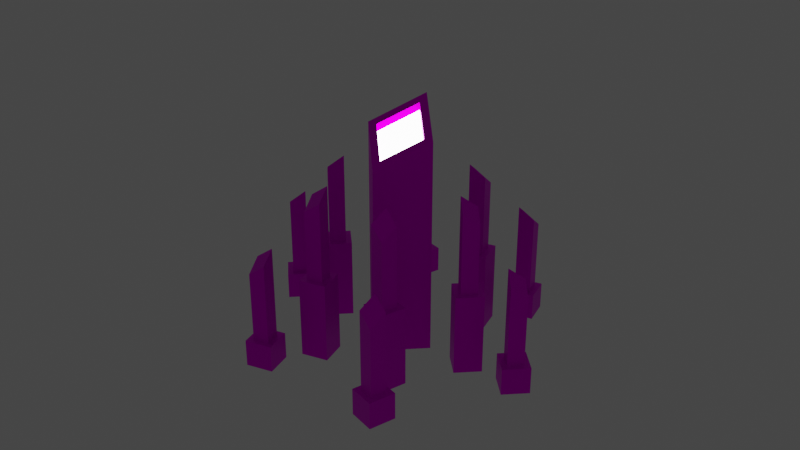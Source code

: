 # Source: outpostAlternate.blend  (saved by Blender 3.6.11; exported with 4.5.12 LTS)
import bpy
from mathutils import Matrix  # noqa: F401  (used for matrix-valued properties, if any)

bpy.ops.wm.read_factory_settings(use_empty=True)
scene = bpy.context.scene
scene.name = 'Scene'

# ---- collections
col_collection = bpy.data.collections.new('Collection'); scene.collection.children.link(col_collection)

# ---- images (referenced by path relative to the original .blend; pixels are not part of the script)
import os
ASSET_DIR = os.environ.get("B2B_ASSET_DIR", "")  # directory of the original .blend (textures are referenced by path, not embedded)
HERE = os.path.dirname(os.path.abspath(__file__))  # packed textures are extracted next to this script under _unpacked/

def load_image(name, relpath, width, height, colorspace="sRGB"):
    """Load a texture the original file referenced (path relative to the .blend, or extracted next to this script)."""
    p = next((c for c in (os.path.join(HERE, relpath), os.path.join(ASSET_DIR, relpath)) if relpath and os.path.exists(c)), "")
    if p:
        img = bpy.data.images.load(p, check_existing=True)
        img.name = name
    else:  # same state as the original file: an image datablock whose file is absent (Cycles renders it pink)
        img = bpy.data.images.new(name, width, height)
        img.source = "FILE"
        img.filepath = "//" + (relpath or name)
    img.colorspace_settings.name = colorspace
    return img
img_metaltexture_jpg_001 = load_image('metalTexture.jpg.001', 'textures/metalTexture.jpg', 1024, 1024, 'sRGB')

# ---- materials (node trees are filled in below, after node groups)
mat_material = bpy.data.materials.new('Material')
mat_material.alpha_threshold = 0.0
mat_material.use_transparent_shadow = False
mat_material.roughness = 0.5
mat_material.line_color = (0.0, 0.0, 0.0, 1.0)
mat_iron = bpy.data.materials.new('Iron')
mat_iron.use_transparent_shadow = False
mat_light = bpy.data.materials.new('Light')
mat_light.use_transparent_shadow = False

# ---- material node trees
mat_material.use_nodes = True; mat_material.node_tree.nodes.clear()
_N = mat_material.node_tree.nodes; _L = mat_material.node_tree.links
n0 = _N.new('ShaderNodeOutputMaterial'); n0.name = 'Material Output'; n0.location = (300, 300)
n1 = _N.new('ShaderNodeBsdfPrincipled'); n1.name = 'Principled BSDF'; n1.location = (10, 300)
n1.distribution = 'GGX'
n1.subsurface_method = 'RANDOM_WALK_SKIN'
n1.inputs[3].default_value = 1.45
n1.inputs[27].default_value = (0.0, 0.0, 0.0, 1.0)
n1.inputs[28].default_value = 1.0
_L.new(n1.outputs[0], n0.inputs[0])
n0.is_active_output = True
mat_iron.use_nodes = True; mat_iron.node_tree.nodes.clear()
_N = mat_iron.node_tree.nodes; _L = mat_iron.node_tree.links
n0 = _N.new('ShaderNodeBsdfPrincipled'); n0.name = 'Principled BSDF'; n0.location = (159, 300)
n0.distribution = 'GGX'
n0.subsurface_method = 'RANDOM_WALK_SKIN'
n0.inputs[1].default_value = 1.0
n0.inputs[3].default_value = 1.45
n0.inputs[27].default_value = (0.0, 0.0, 0.0, 1.0)
n0.inputs[28].default_value = 1.0
n1 = _N.new('ShaderNodeOutputMaterial'); n1.name = 'Material Output'; n1.location = (449, 300)
n2 = _N.new('ShaderNodeTexImage'); n2.name = 'Image Texture'; n2.location = (-225, 254)
n2.image = img_metaltexture_jpg_001
n2.projection = 'SPHERE'
n2.interpolation = 'Smart'
_L.new(n0.outputs[0], n1.inputs[0])
_L.new(n2.outputs[0], n0.inputs[0])
n1.is_active_output = True
mat_light.use_nodes = True; mat_light.node_tree.nodes.clear()
_N = mat_light.node_tree.nodes; _L = mat_light.node_tree.links
n0 = _N.new('ShaderNodeBsdfPrincipled'); n0.name = 'Principled BSDF'; n0.location = (10, 300)
n0.distribution = 'GGX'
n0.subsurface_method = 'RANDOM_WALK_SKIN'
n0.inputs[3].default_value = 1.45
n0.inputs[28].default_value = 10.0
n1 = _N.new('ShaderNodeOutputMaterial'); n1.name = 'Material Output'; n1.location = (300, 300)
_L.new(n0.outputs[0], n1.inputs[0])
n1.is_active_output = True

# ---- world
world_world = bpy.data.worlds.new('World'); scene.world = world_world
world_world.use_nodes = True; world_world.node_tree.nodes.clear()
_N = world_world.node_tree.nodes; _L = world_world.node_tree.links
n0 = _N.new('ShaderNodeOutputWorld'); n0.name = 'World Output'; n0.location = (300, 300)
n1 = _N.new('ShaderNodeBackground'); n1.name = 'Background'; n1.location = (10, 300)
n1.inputs[0].default_value = (0.05088, 0.05088, 0.05088, 1.0)
_L.new(n1.outputs[0], n0.inputs[0])
n0.is_active_output = True
world_world.color = (0.05088, 0.05088, 0.05088)
world_world.use_sun_shadow = False
world_world.sun_shadow_jitter_overblur = 0.0

# ---- meshes
me_cube = bpy.data.meshes.new('Cube')
me_cube.from_pydata([(0.7333, 0.7333, 7.0), (1.0, 1.0, -1.0), (0.7333, -0.7333, 6.267), (1.0, -1.0, -1.0), (-0.7333, 0.7333, 7.733), (-1.0, 1.0, -1.0), (-0.7333, -0.7333, 7.0), (-1.0, -1.0, -1.0), (1.0, -1.0, 6.0), (-1.0, -1.0, 7.0), (1.0, 1.0, 7.0), (-1.0, 1.0, 8.0), (0.7333, -0.7333, 5.993), (-0.7333, -0.7333, 6.726), (0.7333, 0.7333, 6.726), (-0.7333, 0.7333, 7.46), (2.621, 1.621, -1.0), (2.416, 1.827, 2.0), (1.621, 1.621, -1.0), (1.827, 1.827, 2.0), (2.621, 2.621, -1.0), (2.416, 2.416, 2.0), (1.621, 2.621, -1.0), (1.827, 2.416, 2.0), (2.621, 1.621, 2.0), (1.621, 1.621, 2.0), (1.621, 2.621, 2.0), (2.621, 2.621, 2.0), (2.416, 1.827, 5.0), (1.827, 1.827, 5.416), (1.827, 2.416, 5.0), (2.416, 2.416, 4.584), (3.036, 3.036, -1.0), (4.036, 3.036, -1.0), (4.036, 3.036, 0.0), (3.036, 3.036, 0.0), (3.036, 4.036, -1.0), (3.036, 4.036, 0.0), (4.036, 4.036, -1.0), (4.036, 4.036, 0.0), (3.83, 3.241, 0.0), (3.241, 3.241, 0.0), (3.241, 3.83, 0.0), (3.83, 3.83, 0.0), (3.83, 3.241, 3.0), (3.241, 3.241, 3.416), (3.241, 3.83, 3.0), (3.83, 3.83, 2.584), (-1.621, -1.621, -1.0), (-2.621, -1.621, -1.0), (-2.621, -1.621, 2.0), (-1.621, -1.621, 2.0), (-1.621, -2.621, -1.0), (-1.621, -2.621, 2.0), (-2.621, -2.621, -1.0), (-2.621, -2.621, 2.0), (-2.416, -1.827, 2.0), (-1.827, -1.827, 2.0), (-1.827, -2.416, 2.0), (-2.416, -2.416, 2.0), (-2.416, -1.827, 5.0), (-1.827, -1.827, 5.416), (-1.827, -2.416, 5.0), (-2.416, -2.416, 4.584), (-3.036, -3.036, -1.0), (-4.036, -3.036, -1.0), (-4.036, -3.036, 0.0), (-3.036, -3.036, 0.0), (-3.036, -4.036, -1.0), (-3.036, -4.036, 0.0), (-4.036, -4.036, -1.0), (-4.036, -4.036, 0.0), (-3.83, -3.241, 0.0), (-3.241, -3.241, 0.0), (-3.241, -3.83, 0.0), (-3.83, -3.83, 0.0), (-3.83, -3.241, 3.0), (-3.241, -3.241, 3.416), (-3.241, -3.83, 3.0), (-3.83, -3.83, 2.584), (-0.5934, 2.215, -1.0), (-0.09344, 3.081, -1.0), (-0.09344, 3.081, 2.0), (-0.5934, 2.215, 2.0), (-1.459, 2.715, -1.0), (-1.459, 2.715, 2.0), (-0.9595, 3.581, -1.0), (-0.9595, 3.581, 2.0), (-0.3743, 3.006, 2.0), (-0.6687, 2.496, 2.0), (-1.179, 2.79, 2.0), (-0.8842, 3.3, 2.0), (-0.3743, 3.006, 5.0), (-0.6687, 2.496, 5.416), (-1.179, 2.79, 5.0), (-0.8842, 3.3, 4.584), (-1.111, 4.147, -1.0), (-0.6111, 5.013, -1.0), (-0.6111, 5.013, 0.0), (-1.111, 4.147, 0.0), (-1.977, 4.647, -1.0), (-1.977, 4.647, 0.0), (-1.477, 5.513, -1.0), (-1.477, 5.513, 0.0), (-0.8919, 4.937, 0.0), (-1.186, 4.427, 0.0), (-1.696, 4.722, 0.0), (-1.402, 5.232, 0.0), (-0.8919, 4.937, 3.0), (-1.186, 4.427, 3.416), (-1.696, 4.722, 3.0), (-1.402, 5.232, 2.584), (0.5934, -2.215, -1.0), (0.09344, -3.081, -1.0), (0.09344, -3.081, 2.0), (0.5934, -2.215, 2.0), (1.459, -2.715, -1.0), (1.459, -2.715, 2.0), (0.9595, -3.581, -1.0), (0.9595, -3.581, 2.0), (0.3743, -3.006, 2.0), (0.6687, -2.496, 2.0), (1.179, -2.79, 2.0), (0.8842, -3.3, 2.0), (0.3743, -3.006, 5.0), (0.6687, -2.496, 5.416), (1.179, -2.79, 5.0), (0.8842, -3.3, 4.584), (1.111, -4.147, -1.0), (0.6111, -5.013, -1.0), (0.6111, -5.013, 0.0), (1.111, -4.147, 0.0), (1.977, -4.647, -1.0), (1.977, -4.647, 0.0), (1.477, -5.513, -1.0), (1.477, -5.513, 0.0), (0.8919, -4.937, 0.0), (1.186, -4.427, 0.0), (1.696, -4.722, 0.0), (1.402, -5.232, 0.0), (0.8919, -4.937, 3.0), (1.186, -4.427, 3.416), (1.696, -4.722, 3.0), (1.402, -5.232, 2.584), (-2.215, 0.5934, -1.0), (-2.715, 1.459, -1.0), (-2.715, 1.459, 2.0), (-2.215, 0.5934, 2.0), (-3.081, 0.09344, -1.0), (-3.081, 0.09344, 2.0), (-3.581, 0.9595, -1.0), (-3.581, 0.9595, 2.0), (-2.79, 1.179, 2.0), (-2.496, 0.6687, 2.0), (-3.006, 0.3743, 2.0), (-3.3, 0.8842, 2.0), (-2.79, 1.179, 5.0), (-2.496, 0.6687, 5.416), (-3.006, 0.3743, 5.0), (-3.3, 0.8842, 4.584), (-4.147, 1.111, -1.0), (-4.647, 1.977, -1.0), (-4.647, 1.977, 0.0), (-4.147, 1.111, 0.0), (-5.013, 0.6111, -1.0), (-5.013, 0.6111, 0.0), (-5.513, 1.477, -1.0), (-5.513, 1.477, 0.0), (-4.722, 1.696, 0.0), (-4.427, 1.186, 0.0), (-4.937, 0.8919, 0.0), (-5.232, 1.402, 0.0), (-4.722, 1.696, 3.0), (-4.427, 1.186, 3.416), (-4.937, 0.8919, 3.0), (-5.232, 1.402, 2.584), (2.215, -0.5934, -1.0), (2.715, -1.459, -1.0), (2.715, -1.459, 2.0), (2.215, -0.5934, 2.0), (3.081, -0.09344, -1.0), (3.081, -0.09344, 2.0), (3.581, -0.9595, -1.0), (3.581, -0.9595, 2.0), (2.79, -1.179, 2.0), (2.496, -0.6687, 2.0), (3.006, -0.3743, 2.0), (3.3, -0.8842, 2.0), (2.79, -1.179, 5.0), (2.496, -0.6687, 5.416), (3.006, -0.3743, 5.0), (3.3, -0.8842, 4.584), (4.147, -1.111, -1.0), (4.647, -1.977, -1.0), (4.647, -1.977, 0.0), (4.147, -1.111, 0.0), (5.013, -0.6111, -1.0), (5.013, -0.6111, 0.0), (5.513, -1.477, -1.0), (5.513, -1.477, 0.0), (4.722, -1.696, 0.0), (4.427, -1.186, 0.0), (4.937, -0.8919, 0.0), (5.232, -1.402, 0.0), (4.722, -1.696, 3.0), (4.427, -1.186, 3.416), (4.937, -0.8919, 3.0), (5.232, -1.402, 2.584)], [], [(4, 6, 13, 15), (3, 8, 9, 7), (7, 9, 11, 5), (5, 1, 3, 7), (1, 10, 8, 3), (5, 11, 10, 1), (2, 6, 9, 8), (0, 2, 8, 10), (6, 4, 11, 9), (4, 0, 10, 11), (14, 15, 13, 12), (6, 2, 12, 13), (0, 4, 15, 14), (2, 0, 14, 12), (16, 18, 25, 24), (18, 22, 26, 25), (22, 20, 27, 26), (20, 16, 24, 27), (18, 16, 20, 22), (21, 31, 30, 23), (17, 24, 25, 19), (19, 25, 26, 23), (23, 26, 27, 21), (21, 27, 24, 17), (30, 31, 28, 29), (19, 29, 28, 17), (17, 28, 31, 21), (23, 30, 29, 19), (33, 34, 35, 32), (32, 35, 37, 36), (36, 37, 39, 38), (38, 39, 34, 33), (32, 36, 38, 33), (43, 42, 46, 47), (40, 41, 35, 34), (41, 42, 37, 35), (42, 43, 39, 37), (43, 40, 34, 39), (46, 45, 44, 47), (41, 40, 44, 45), (40, 43, 47, 44), (42, 41, 45, 46), (49, 50, 51, 48), (48, 51, 53, 52), (52, 53, 55, 54), (54, 55, 50, 49), (48, 52, 54, 49), (59, 58, 62, 63), (56, 57, 51, 50), (57, 58, 53, 51), (58, 59, 55, 53), (59, 56, 50, 55), (62, 61, 60, 63), (57, 56, 60, 61), (56, 59, 63, 60), (58, 57, 61, 62), (65, 64, 67, 66), (64, 68, 69, 67), (68, 70, 71, 69), (70, 65, 66, 71), (64, 65, 70, 68), (75, 79, 78, 74), (72, 66, 67, 73), (73, 67, 69, 74), (74, 69, 71, 75), (75, 71, 66, 72), (78, 79, 76, 77), (73, 77, 76, 72), (72, 76, 79, 75), (74, 78, 77, 73), (81, 80, 83, 82), (80, 84, 85, 83), (84, 86, 87, 85), (86, 81, 82, 87), (80, 81, 86, 84), (91, 95, 94, 90), (88, 82, 83, 89), (89, 83, 85, 90), (90, 85, 87, 91), (91, 87, 82, 88), (94, 95, 92, 93), (89, 93, 92, 88), (88, 92, 95, 91), (90, 94, 93, 89), (97, 98, 99, 96), (96, 99, 101, 100), (100, 101, 103, 102), (102, 103, 98, 97), (96, 100, 102, 97), (107, 106, 110, 111), (104, 105, 99, 98), (105, 106, 101, 99), (106, 107, 103, 101), (107, 104, 98, 103), (110, 109, 108, 111), (105, 104, 108, 109), (104, 107, 111, 108), (106, 105, 109, 110), (113, 114, 115, 112), (112, 115, 117, 116), (116, 117, 119, 118), (118, 119, 114, 113), (112, 116, 118, 113), (123, 122, 126, 127), (120, 121, 115, 114), (121, 122, 117, 115), (122, 123, 119, 117), (123, 120, 114, 119), (126, 125, 124, 127), (121, 120, 124, 125), (120, 123, 127, 124), (122, 121, 125, 126), (129, 128, 131, 130), (128, 132, 133, 131), (132, 134, 135, 133), (134, 129, 130, 135), (128, 129, 134, 132), (139, 143, 142, 138), (136, 130, 131, 137), (137, 131, 133, 138), (138, 133, 135, 139), (139, 135, 130, 136), (142, 143, 140, 141), (137, 141, 140, 136), (136, 140, 143, 139), (138, 142, 141, 137), (145, 146, 147, 144), (144, 147, 149, 148), (148, 149, 151, 150), (150, 151, 146, 145), (144, 148, 150, 145), (155, 154, 158, 159), (152, 153, 147, 146), (153, 154, 149, 147), (154, 155, 151, 149), (155, 152, 146, 151), (158, 157, 156, 159), (153, 152, 156, 157), (152, 155, 159, 156), (154, 153, 157, 158), (161, 160, 163, 162), (160, 164, 165, 163), (164, 166, 167, 165), (166, 161, 162, 167), (160, 161, 166, 164), (171, 175, 174, 170), (168, 162, 163, 169), (169, 163, 165, 170), (170, 165, 167, 171), (171, 167, 162, 168), (174, 175, 172, 173), (169, 173, 172, 168), (168, 172, 175, 171), (170, 174, 173, 169), (177, 176, 179, 178), (176, 180, 181, 179), (180, 182, 183, 181), (182, 177, 178, 183), (176, 177, 182, 180), (187, 191, 190, 186), (184, 178, 179, 185), (185, 179, 181, 186), (186, 181, 183, 187), (187, 183, 178, 184), (190, 191, 188, 189), (185, 189, 188, 184), (184, 188, 191, 187), (186, 190, 189, 185), (193, 194, 195, 192), (192, 195, 197, 196), (196, 197, 199, 198), (198, 199, 194, 193), (192, 196, 198, 193), (203, 202, 206, 207), (200, 201, 195, 194), (201, 202, 197, 195), (202, 203, 199, 197), (203, 200, 194, 199), (206, 205, 204, 207), (201, 200, 204, 205), (200, 203, 207, 204), (202, 201, 205, 206)])
me_cube.polygons.foreach_set('material_index', [1, 1, 1, 1, 1, 1, 1, 1, 1, 1, 2, 1, 1, 1, 1, 1, 1, 1, 1, 1, 1, 1, 1, 1, 1, 1, 1, 1, 1, 1, 1, 1, 1, 1, 1, 1, 1, 1, 1, 1, 1, 1, 1, 1, 1, 1, 1, 1, 1, 1, 1, 1, 1, 1, 1, 1, 1, 1, 1, 1, 1, 1, 1, 1, 1, 1, 1, 1, 1, 1, 1, 1, 1, 1, 1, 1, 1, 1, 1, 1, 1, 1, 1, 1, 1, 1, 1, 1, 1, 1, 1, 1, 1, 1, 1, 1, 1, 1, 1, 1, 1, 1, 1, 1, 1, 1, 1, 1, 1, 1, 1, 1, 1, 1, 1, 1, 1, 1, 1, 1, 1, 1, 1, 1, 1, 1, 1, 1, 1, 1, 1, 1, 1, 1, 1, 1, 1, 1, 1, 1, 1, 1, 1, 1, 1, 1, 1, 1, 1, 1, 1, 1, 1, 1, 1, 1, 1, 1, 1, 1, 1, 1, 1, 1, 1, 1, 1, 1, 1, 1, 1, 1, 1, 1, 1, 1, 1, 1, 1, 1, 1, 1])
_uv = me_cube.uv_layers.new(name='UVMap')
_uv.uv.foreach_set('vector', [0.7172, 0.698, 0.7421, 0.698, 0.7439, 0.7018, 0.7191, 0.7018, 0.2337, 0.1428, 0.1277, 0.1428, 0.1125, 0.1125, 0.2337, 0.1125, 0.02742, 0.1637, 0.02742, 0.04256, 0.0577, 0.02742, 0.0577, 0.1637, 0.7475, 0.5278, 0.7475, 0.5581, 0.7172, 0.5581, 0.7172, 0.5278, 0.02742, 0.3396, 0.02742, 0.2185, 0.0577, 0.2337, 0.0577, 0.3396, 0.2488, 0.0577, 0.1125, 0.0577, 0.1277, 0.02742, 0.2488, 0.02742, 0.7213, 0.617, 0.7213, 0.6392, 0.7172, 0.6432, 0.7172, 0.6129, 0.7435, 0.617, 0.7213, 0.617, 0.7172, 0.6129, 0.7475, 0.6129, 0.7213, 0.6392, 0.7435, 0.6392, 0.7475, 0.6432, 0.7172, 0.6432, 0.7435, 0.6392, 0.7435, 0.617, 0.7475, 0.6129, 0.7475, 0.6432, 0.1667, 0.8303, 0.1445, 0.8303, 0.1445, 0.8081, 0.1667, 0.8081, 0.03112, 0.8081, 0.03112, 0.8329, 0.02742, 0.8348, 0.02742, 0.8099, 0.6553, 0.7327, 0.6553, 0.7078, 0.659, 0.7097, 0.659, 0.7345, 0.08595, 0.8329, 0.08595, 0.8081, 0.08966, 0.8099, 0.08966, 0.8348, 0.2302, 0.5465, 0.2151, 0.5465, 0.2151, 0.501, 0.2302, 0.501, 0.3002, 0.5465, 0.285, 0.5465, 0.285, 0.501, 0.3002, 0.501, 0.3702, 0.5465, 0.355, 0.5465, 0.355, 0.501, 0.3702, 0.501, 0.4401, 0.5465, 0.425, 0.5465, 0.425, 0.501, 0.4401, 0.501, 0.6414, 0.8081, 0.6565, 0.8081, 0.6565, 0.8232, 0.6414, 0.8232, 0.6624, 0.3081, 0.6233, 0.3081, 0.617, 0.2992, 0.6624, 0.2992, 0.7144, 0.8201, 0.7113, 0.8232, 0.7113, 0.8081, 0.7144, 0.8112, 0.7144, 0.8112, 0.7113, 0.8081, 0.7265, 0.8081, 0.7234, 0.8112, 0.7234, 0.8112, 0.7265, 0.8081, 0.7265, 0.8232, 0.7234, 0.8201, 0.7234, 0.8201, 0.7265, 0.8232, 0.7113, 0.8232, 0.7144, 0.8201, 0.9574, 0.55, 0.9664, 0.55, 0.9664, 0.5589, 0.9574, 0.5589, 0.1125, 0.2702, 0.1125, 0.2185, 0.1214, 0.2248, 0.1214, 0.2702, 0.6624, 0.3718, 0.617, 0.3718, 0.6233, 0.3629, 0.6624, 0.3629, 0.1763, 0.2702, 0.1763, 0.2248, 0.1852, 0.2185, 0.1852, 0.2702, 0.8326, 0.2525, 0.8175, 0.2525, 0.8175, 0.2373, 0.8326, 0.2373, 0.8326, 0.04256, 0.8175, 0.04256, 0.8175, 0.02742, 0.8326, 0.02742, 0.8326, 0.3224, 0.8175, 0.3224, 0.8175, 0.3073, 0.8326, 0.3073, 0.8326, 0.3924, 0.8175, 0.3924, 0.8175, 0.3773, 0.8326, 0.3773, 0.8175, 0.4624, 0.8175, 0.4472, 0.8326, 0.4472, 0.8326, 0.4624, 0.6624, 0.4267, 0.6624, 0.4356, 0.617, 0.4356, 0.6233, 0.4267, 0.8906, 0.5203, 0.8906, 0.5292, 0.8875, 0.5324, 0.8875, 0.5172, 0.8906, 0.5292, 0.8995, 0.5292, 0.9026, 0.5324, 0.8875, 0.5324, 0.8995, 0.5292, 0.8995, 0.5203, 0.9026, 0.5172, 0.9026, 0.5324, 0.8995, 0.5203, 0.8906, 0.5203, 0.8875, 0.5172, 0.9026, 0.5172, 0.9664, 0.6226, 0.9574, 0.6226, 0.9574, 0.6137, 0.9664, 0.6137, 0.3554, 0.02742, 0.3554, 0.03633, 0.3099, 0.03633, 0.3036, 0.02742, 0.6624, 0.4904, 0.6624, 0.4993, 0.6233, 0.4993, 0.617, 0.4904, 0.3554, 0.09116, 0.3554, 0.1001, 0.3036, 0.1001, 0.3099, 0.09116, 0.5622, 0.04256, 0.5167, 0.04256, 0.5167, 0.02742, 0.5622, 0.02742, 0.5622, 0.1825, 0.5167, 0.1825, 0.5167, 0.1674, 0.5622, 0.1674, 0.5622, 0.1125, 0.5167, 0.1125, 0.5167, 0.09739, 0.5622, 0.09739, 0.5622, 0.2525, 0.5167, 0.2525, 0.5167, 0.2373, 0.5622, 0.2373, 0.8326, 0.5172, 0.8326, 0.5324, 0.8175, 0.5324, 0.8175, 0.5172, 0.6624, 0.5542, 0.6624, 0.5631, 0.617, 0.5631, 0.6233, 0.5542, 0.8995, 0.5992, 0.8995, 0.5903, 0.9026, 0.5872, 0.9026, 0.6023, 0.8995, 0.5903, 0.8906, 0.5903, 0.8875, 0.5872, 0.9026, 0.5872, 0.8906, 0.5903, 0.8906, 0.5992, 0.8875, 0.6023, 0.8875, 0.5872, 0.8906, 0.5992, 0.8995, 0.5992, 0.9026, 0.6023, 0.8875, 0.6023, 0.9574, 0.6775, 0.9664, 0.6775, 0.9664, 0.6864, 0.9574, 0.6864, 0.3554, 0.1549, 0.3554, 0.1638, 0.3099, 0.1638, 0.3036, 0.1549, 0.6624, 0.6179, 0.6624, 0.6268, 0.6233, 0.6268, 0.617, 0.6179, 0.3554, 0.2187, 0.3554, 0.2276, 0.3036, 0.2276, 0.3099, 0.2187, 0.8326, 0.5872, 0.8326, 0.6023, 0.8175, 0.6023, 0.8175, 0.5872, 0.8326, 0.09739, 0.8326, 0.1125, 0.8175, 0.1125, 0.8175, 0.09739, 0.8326, 0.6572, 0.8326, 0.6723, 0.8175, 0.6723, 0.8175, 0.6572, 0.8326, 0.7271, 0.8326, 0.7423, 0.8175, 0.7423, 0.8175, 0.7271, 0.9026, 0.6572, 0.9026, 0.6723, 0.8875, 0.6723, 0.8875, 0.6572, 0.02742, 0.7533, 0.02742, 0.7141, 0.03633, 0.7078, 0.03633, 0.7533, 0.8206, 0.8002, 0.8175, 0.7971, 0.8326, 0.7971, 0.8295, 0.8002, 0.8295, 0.8002, 0.8326, 0.7971, 0.8326, 0.8122, 0.8295, 0.8091, 0.8295, 0.8091, 0.8326, 0.8122, 0.8175, 0.8122, 0.8206, 0.8091, 0.8206, 0.8091, 0.8175, 0.8122, 0.8175, 0.7971, 0.8206, 0.8002, 0.9574, 0.7501, 0.9574, 0.7412, 0.9664, 0.7412, 0.9664, 0.7501, 0.3554, 0.2913, 0.3036, 0.2913, 0.3099, 0.2824, 0.3554, 0.2824, 0.09116, 0.7533, 0.09116, 0.7078, 0.1001, 0.7141, 0.1001, 0.7533, 0.02742, 0.4462, 0.02742, 0.4008, 0.03633, 0.3945, 0.03633, 0.4462, 0.5622, 0.3073, 0.5622, 0.3204, 0.5167, 0.3204, 0.5167, 0.3073, 0.5622, 0.3752, 0.5622, 0.3884, 0.5167, 0.3884, 0.5167, 0.3752, 0.3802, 0.653, 0.3671, 0.653, 0.3671, 0.6076, 0.3802, 0.6076, 0.4482, 0.653, 0.4351, 0.653, 0.4351, 0.6076, 0.4482, 0.6076, 0.8175, 0.1825, 0.8175, 0.1674, 0.8326, 0.1674, 0.8326, 0.1825, 0.7627, 0.03514, 0.7236, 0.03514, 0.7172, 0.02742, 0.7627, 0.02742, 0.2946, 0.8112, 0.2915, 0.8081, 0.3066, 0.8081, 0.3035, 0.8112, 0.3035, 0.8112, 0.3066, 0.8081, 0.3066, 0.8232, 0.3035, 0.8201, 0.3035, 0.8201, 0.3066, 0.8232, 0.2915, 0.8232, 0.2946, 0.8201, 0.2946, 0.8201, 0.2915, 0.8232, 0.2915, 0.8081, 0.2946, 0.8112, 0.9574, 0.805, 0.9664, 0.805, 0.9664, 0.8139, 0.9574, 0.8139, 0.24, 0.2702, 0.24, 0.2185, 0.2477, 0.2248, 0.2477, 0.2702, 0.1549, 0.7533, 0.1549, 0.7078, 0.1626, 0.7141, 0.1626, 0.7533, 0.09116, 0.4462, 0.09116, 0.4008, 0.09888, 0.3945, 0.09888, 0.4462, 0.3671, 0.9047, 0.3671, 0.8896, 0.3802, 0.8896, 0.3802, 0.9047, 0.4351, 0.9047, 0.4351, 0.8896, 0.4482, 0.8896, 0.4482, 0.9047, 0.02742, 0.9047, 0.02742, 0.8896, 0.04053, 0.8896, 0.04053, 0.9047, 0.503, 0.9047, 0.503, 0.8896, 0.5161, 0.8896, 0.5161, 0.9047, 0.8875, 0.04256, 0.8875, 0.02742, 0.9026, 0.02742, 0.9026, 0.04256, 0.7627, 0.08997, 0.7627, 0.09769, 0.7172, 0.09769, 0.7236, 0.08997, 0.8995, 0.1005, 0.8906, 0.1005, 0.8875, 0.09739, 0.9026, 0.09739, 0.8906, 0.1005, 0.8906, 0.1094, 0.8875, 0.1125, 0.8875, 0.09739, 0.8906, 0.1094, 0.8995, 0.1094, 0.9026, 0.1125, 0.8875, 0.1125, 0.8995, 0.1094, 0.8995, 0.1005, 0.9026, 0.09739, 0.9026, 0.1125, 0.9574, 0.2402, 0.9574, 0.2312, 0.9664, 0.2312, 0.9664, 0.2402, 0.1614, 0.4462, 0.1537, 0.4462, 0.1537, 0.4008, 0.1614, 0.3945, 0.2252, 0.7533, 0.2175, 0.7533, 0.2175, 0.7141, 0.2252, 0.7078, 0.4619, 0.4027, 0.4619, 0.4104, 0.4102, 0.4104, 0.4165, 0.4027, 0.5622, 0.4563, 0.5167, 0.4563, 0.5167, 0.4432, 0.5622, 0.4432, 0.5622, 0.5242, 0.5167, 0.5242, 0.5167, 0.5111, 0.5622, 0.5111, 0.503, 0.653, 0.503, 0.6076, 0.5161, 0.6076, 0.5161, 0.653, 0.6624, 0.04053, 0.617, 0.04053, 0.617, 0.02742, 0.6624, 0.02742, 0.9026, 0.7423, 0.8875, 0.7423, 0.8875, 0.7271, 0.9026, 0.7271, 0.7627, 0.2776, 0.7627, 0.2853, 0.7172, 0.2853, 0.7236, 0.2776, 0.8995, 0.8091, 0.8995, 0.8002, 0.9026, 0.7971, 0.9026, 0.8122, 0.8995, 0.8002, 0.8906, 0.8002, 0.8875, 0.7971, 0.9026, 0.7971, 0.8906, 0.8002, 0.8906, 0.8091, 0.8875, 0.8122, 0.8875, 0.7971, 0.8906, 0.8091, 0.8995, 0.8091, 0.9026, 0.8122, 0.8875, 0.8122, 0.9574, 0.8687, 0.9664, 0.8687, 0.9664, 0.8776, 0.9574, 0.8776, 0.224, 0.4462, 0.2163, 0.4462, 0.2163, 0.4008, 0.224, 0.3945, 0.2877, 0.7533, 0.28, 0.7533, 0.28, 0.7141, 0.2877, 0.7078, 0.2865, 0.4462, 0.2788, 0.4462, 0.2788, 0.3945, 0.2865, 0.4008, 0.5841, 0.9047, 0.571, 0.9047, 0.571, 0.8896, 0.5841, 0.8896, 0.652, 0.9047, 0.6389, 0.9047, 0.6389, 0.8896, 0.652, 0.8896, 0.1085, 0.9047, 0.09536, 0.9047, 0.09536, 0.8896, 0.1085, 0.8896, 0.72, 0.9047, 0.7068, 0.9047, 0.7068, 0.8896, 0.72, 0.8896, 0.9026, 0.1825, 0.8875, 0.1825, 0.8875, 0.1674, 0.9026, 0.1674, 0.7627, 0.1602, 0.7236, 0.1602, 0.7172, 0.1525, 0.7627, 0.1525, 0.8906, 0.2404, 0.8875, 0.2373, 0.9026, 0.2373, 0.8995, 0.2404, 0.8995, 0.2404, 0.9026, 0.2373, 0.9026, 0.2525, 0.8995, 0.2494, 0.8995, 0.2494, 0.9026, 0.2525, 0.8875, 0.2525, 0.8906, 0.2494, 0.8906, 0.2494, 0.8875, 0.2525, 0.8875, 0.2373, 0.8906, 0.2404, 0.9664, 0.3039, 0.9574, 0.3039, 0.9574, 0.295, 0.9664, 0.295, 0.3414, 0.4462, 0.3414, 0.3945, 0.3491, 0.4008, 0.3491, 0.4462, 0.3426, 0.7533, 0.3426, 0.7078, 0.3503, 0.7141, 0.3503, 0.7533, 0.02742, 0.5528, 0.02742, 0.5073, 0.03514, 0.501, 0.03514, 0.5528, 0.6624, 0.1085, 0.617, 0.1085, 0.617, 0.09536, 0.6624, 0.09536, 0.02742, 0.653, 0.02742, 0.6076, 0.04053, 0.6076, 0.04053, 0.653, 0.09536, 0.653, 0.09536, 0.6076, 0.1085, 0.6076, 0.1085, 0.653, 0.1633, 0.653, 0.1633, 0.6076, 0.1764, 0.6076, 0.1764, 0.653, 0.3615, 0.8232, 0.3615, 0.8081, 0.3766, 0.8081, 0.3766, 0.8232, 0.4128, 0.7533, 0.4051, 0.7533, 0.4051, 0.7078, 0.4128, 0.7141, 0.4346, 0.8201, 0.4435, 0.8201, 0.4466, 0.8232, 0.4314, 0.8232, 0.4435, 0.8201, 0.4435, 0.8112, 0.4466, 0.8081, 0.4466, 0.8232, 0.4435, 0.8112, 0.4346, 0.8112, 0.4314, 0.8081, 0.4466, 0.8081, 0.4346, 0.8112, 0.4346, 0.8201, 0.4314, 0.8232, 0.4314, 0.8081, 0.9574, 0.3587, 0.9664, 0.3587, 0.9664, 0.3676, 0.9574, 0.3676, 0.09769, 0.5528, 0.08997, 0.5528, 0.08997, 0.5073, 0.09769, 0.501, 0.4754, 0.7533, 0.4677, 0.7533, 0.4677, 0.7141, 0.4754, 0.7078, 0.4619, 0.02742, 0.4619, 0.03514, 0.4102, 0.03514, 0.4165, 0.02742, 0.7879, 0.9047, 0.7748, 0.9047, 0.7748, 0.8896, 0.7879, 0.8896, 0.9726, 0.09536, 0.9726, 0.1085, 0.9574, 0.1085, 0.9574, 0.09536, 0.8558, 0.9047, 0.8427, 0.9047, 0.8427, 0.8896, 0.8558, 0.8896, 0.1764, 0.9047, 0.1633, 0.9047, 0.1633, 0.8896, 0.1764, 0.8896, 0.9026, 0.3224, 0.8875, 0.3224, 0.8875, 0.3073, 0.9026, 0.3073, 0.7627, 0.3479, 0.7236, 0.3479, 0.7172, 0.3402, 0.7627, 0.3402, 0.5134, 0.8201, 0.5166, 0.8232, 0.5014, 0.8232, 0.5045, 0.8201, 0.5045, 0.8201, 0.5014, 0.8232, 0.5014, 0.8081, 0.5045, 0.8112, 0.5045, 0.8112, 0.5014, 0.8081, 0.5166, 0.8081, 0.5134, 0.8112, 0.5134, 0.8112, 0.5166, 0.8081, 0.5166, 0.8232, 0.5134, 0.8201, 0.9574, 0.4225, 0.9664, 0.4225, 0.9664, 0.4314, 0.9574, 0.4314, 0.4619, 0.09769, 0.4102, 0.09769, 0.4165, 0.08997, 0.4619, 0.08997, 0.7627, 0.2228, 0.7172, 0.2228, 0.7236, 0.2151, 0.7627, 0.2151, 0.4619, 0.1602, 0.4165, 0.1602, 0.4102, 0.1525, 0.4619, 0.1525, 0.6624, 0.1633, 0.6624, 0.1764, 0.617, 0.1764, 0.617, 0.1633, 0.6624, 0.2312, 0.6624, 0.2444, 0.617, 0.2444, 0.617, 0.2312, 0.2444, 0.653, 0.2312, 0.653, 0.2312, 0.6076, 0.2444, 0.6076, 0.3123, 0.653, 0.2992, 0.653, 0.2992, 0.6076, 0.3123, 0.6076, 0.9026, 0.3924, 0.8875, 0.3924, 0.8875, 0.3773, 0.9026, 0.3773, 0.7627, 0.4104, 0.7236, 0.4104, 0.7172, 0.4027, 0.7627, 0.4027, 0.8906, 0.4504, 0.8875, 0.4472, 0.9026, 0.4472, 0.8995, 0.4504, 0.8995, 0.4504, 0.9026, 0.4472, 0.9026, 0.4624, 0.8995, 0.4593, 0.8995, 0.4593, 0.9026, 0.4624, 0.8875, 0.4624, 0.8906, 0.4593, 0.8906, 0.4593, 0.8875, 0.4624, 0.8875, 0.4472, 0.8906, 0.4504, 0.9574, 0.4951, 0.9574, 0.4862, 0.9664, 0.4862, 0.9664, 0.4951, 0.4619, 0.2228, 0.4102, 0.2228, 0.4165, 0.2151, 0.4619, 0.2151, 0.5302, 0.7533, 0.5302, 0.7078, 0.5379, 0.7141, 0.5379, 0.7533, 0.4619, 0.2853, 0.4165, 0.2853, 0.4102, 0.2776, 0.4619, 0.2776, 0.9726, 0.04053, 0.9574, 0.04053, 0.9574, 0.02742, 0.9726, 0.02742, 0.9726, 0.1764, 0.9574, 0.1764, 0.9574, 0.1633, 0.9726, 0.1633, 0.2312, 0.9047, 0.2312, 0.8896, 0.2444, 0.8896, 0.2444, 0.9047, 0.2992, 0.9047, 0.2992, 0.8896, 0.3123, 0.8896, 0.3123, 0.9047, 0.2367, 0.8232, 0.2215, 0.8232, 0.2215, 0.8081, 0.2367, 0.8081, 0.7627, 0.4653, 0.7627, 0.473, 0.7172, 0.473, 0.7236, 0.4653, 0.5745, 0.8112, 0.5745, 0.8201, 0.5714, 0.8232, 0.5714, 0.8081, 0.5745, 0.8201, 0.5834, 0.8201, 0.5865, 0.8232, 0.5714, 0.8232, 0.5834, 0.8201, 0.5834, 0.8112, 0.5865, 0.8081, 0.5865, 0.8232, 0.5834, 0.8112, 0.5745, 0.8112, 0.5714, 0.8081, 0.5865, 0.8081, 0.02742, 0.9685, 0.02742, 0.9596, 0.03633, 0.9596, 0.03633, 0.9685, 0.4619, 0.3402, 0.4619, 0.3479, 0.4165, 0.3479, 0.4102, 0.3402, 0.6005, 0.7533, 0.5928, 0.7533, 0.5928, 0.7141, 0.6005, 0.7078, 0.1602, 0.5528, 0.1525, 0.5528, 0.1525, 0.501, 0.1602, 0.5073])
me_cube.materials.append(mat_material)
me_cube.materials.append(mat_iron)
me_cube.materials.append(mat_light)
me_cube.use_mirror_vertex_groups = False
me_cube.update()

# ---- objects
ob_cube = bpy.data.objects.new('Cube', me_cube)

# ---- transforms, parenting, visibility, modifiers, constraints
ob_cube.location = (0.0, 0.0, 1.0)
ob_cube.rotation_euler = (0.0, -0.0, -0.7854)
ob_cube.lock_rotations_4d = False
ob_cube.empty_display_type = 'ARROWS'
ob_cube.lineart.crease_threshold = 0.0

# ---- collection membership
col_collection.objects.link(ob_cube)

# ---- scene / render settings (as saved in the file)
scene.frame_start = 1; scene.frame_end = 250; scene.frame_set(1)
scene.render.engine = 'BLENDER_EEVEE_NEXT'
scene.cycles.sampling_pattern = 'TABULATED_SOBOL'
scene.view_settings.view_transform = 'Filmic'
bpy.context.view_layer.update()

# ---- added for rendering (the .blend has no active camera): camera
cam_auto = bpy.data.cameras.new('AutoCamera')
cam_auto.lens = 50.0
cam_auto.sensor_width = 36.0
cam_auto.clip_end = 1000.0
ob_auto_camera = bpy.data.objects.new('AutoCamera', cam_auto)
scene.collection.objects.link(ob_auto_camera)
ob_auto_camera.location = (22.0356, -26.4428, 22.1285)
ob_auto_camera.rotation_euler = (1.09748, -7.21219e-08, 0.694738)
scene.camera = ob_auto_camera
bpy.context.view_layer.update()
